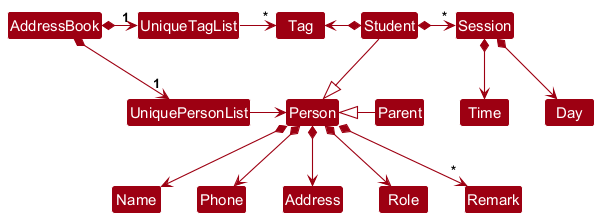

The diagram above was rendered by PlantUML. Its source (embedded in the PNG):
@startuml
!include style.puml
skinparam arrowThickness 1.1
skinparam arrowColor MODEL_COLOR
skinparam classBackgroundColor MODEL_COLOR

AddressBook *-right-> "1" UniquePersonList
AddressBook *-right-> "1" UniqueTagList
UniqueTagList -[hidden]down- UniquePersonList
UniqueTagList -[hidden]down- UniquePersonList

UniqueTagList -right-> "*" Tag
UniquePersonList -right-> Person

Person <|--right-- Parent
Person <|-up- Student

Person *--> Name
Person *--> Phone
Person *--> Address
Person *--> Role
Person *--> "*" Remark

Student *-right-> "*" Session
Student *-left-> Tag

Session *--> Time
Session *--> Day
@enduml